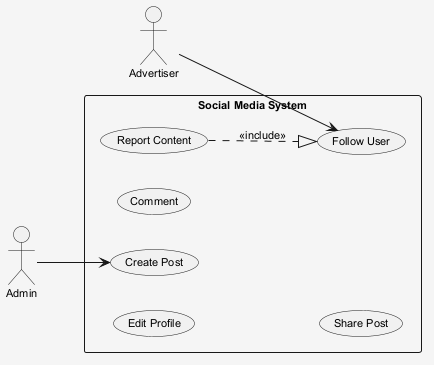

The diagram above was rendered by PlantUML. Its source (embedded in the PNG):
@startuml
skinparam shadowing false
skinparam backgroundColor #F5F5F5
skinparam defaultFontSize 11
left to right direction
actor "Admin" as A
actor "Advertiser" as A1
rectangle "Social Media System" {
  usecase "Follow User" as UC_FollowUser
  usecase "Edit Profile" as UC_EditProfile
  usecase "Comment" as UC_Comment
  usecase "Create Post" as UC_CreatePost
  usecase "Report Content" as UC_ReportContent
  usecase "Share Post" as UC_SharePost
}
A --> UC_CreatePost
A1 --> UC_FollowUser
UC_ReportContent ..|> UC_FollowUser : <<include>>
@enduml